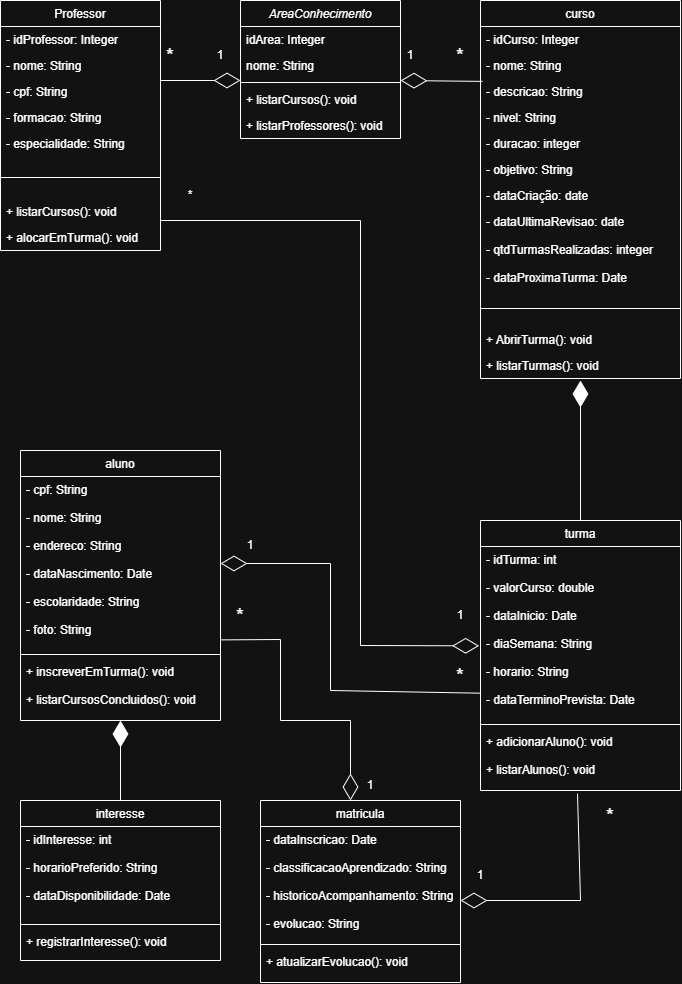

The diagram above was exported from draw.io. Its source (the exported page's mxGraphModel, read from the mxfile embedded in the PNG):
<mxGraphModel dx="1424" dy="957" grid="1" gridSize="10" guides="1" tooltips="1" connect="1" arrows="1" fold="1" page="1" pageScale="1" pageWidth="827" pageHeight="1169" math="0" shadow="0">
  <root>
    <mxCell id="WIyWlLk6GJQsqaUBKTNV-0" />
    <mxCell id="WIyWlLk6GJQsqaUBKTNV-1" parent="WIyWlLk6GJQsqaUBKTNV-0" />
    <mxCell id="zkfFHV4jXpPFQw0GAbJ--0" value="AreaConhecimento" style="swimlane;fontStyle=2;align=center;verticalAlign=top;childLayout=stackLayout;horizontal=1;startSize=26;horizontalStack=0;resizeParent=1;resizeLast=0;collapsible=1;marginBottom=0;rounded=0;shadow=0;strokeWidth=1;" parent="WIyWlLk6GJQsqaUBKTNV-1" vertex="1">
      <mxGeometry x="280" y="40" width="160" height="138" as="geometry">
        <mxRectangle x="230" y="140" width="160" height="26" as="alternateBounds" />
      </mxGeometry>
    </mxCell>
    <mxCell id="zkfFHV4jXpPFQw0GAbJ--1" value="idArea: Integer" style="text;align=left;verticalAlign=top;spacingLeft=4;spacingRight=4;overflow=hidden;rotatable=0;points=[[0,0.5],[1,0.5]];portConstraint=eastwest;" parent="zkfFHV4jXpPFQw0GAbJ--0" vertex="1">
      <mxGeometry y="26" width="160" height="26" as="geometry" />
    </mxCell>
    <mxCell id="zkfFHV4jXpPFQw0GAbJ--2" value="nome: String" style="text;align=left;verticalAlign=top;spacingLeft=4;spacingRight=4;overflow=hidden;rotatable=0;points=[[0,0.5],[1,0.5]];portConstraint=eastwest;rounded=0;shadow=0;html=0;" parent="zkfFHV4jXpPFQw0GAbJ--0" vertex="1">
      <mxGeometry y="52" width="160" height="26" as="geometry" />
    </mxCell>
    <mxCell id="zkfFHV4jXpPFQw0GAbJ--4" value="" style="line;html=1;strokeWidth=1;align=left;verticalAlign=middle;spacingTop=-1;spacingLeft=3;spacingRight=3;rotatable=0;labelPosition=right;points=[];portConstraint=eastwest;" parent="zkfFHV4jXpPFQw0GAbJ--0" vertex="1">
      <mxGeometry y="78" width="160" height="8" as="geometry" />
    </mxCell>
    <mxCell id="zkfFHV4jXpPFQw0GAbJ--5" value="+ listarCursos(): void" style="text;align=left;verticalAlign=top;spacingLeft=4;spacingRight=4;overflow=hidden;rotatable=0;points=[[0,0.5],[1,0.5]];portConstraint=eastwest;" parent="zkfFHV4jXpPFQw0GAbJ--0" vertex="1">
      <mxGeometry y="86" width="160" height="26" as="geometry" />
    </mxCell>
    <mxCell id="lxF7A9LuNQ4K5w33Xb3Q-1" value="+ listarProfessores(): void" style="text;align=left;verticalAlign=top;spacingLeft=4;spacingRight=4;overflow=hidden;rotatable=0;points=[[0,0.5],[1,0.5]];portConstraint=eastwest;" vertex="1" parent="zkfFHV4jXpPFQw0GAbJ--0">
      <mxGeometry y="112" width="160" height="26" as="geometry" />
    </mxCell>
    <mxCell id="zkfFHV4jXpPFQw0GAbJ--6" value="aluno" style="swimlane;fontStyle=0;align=center;verticalAlign=top;childLayout=stackLayout;horizontal=1;startSize=26;horizontalStack=0;resizeParent=1;resizeLast=0;collapsible=1;marginBottom=0;rounded=0;shadow=0;strokeWidth=1;" parent="WIyWlLk6GJQsqaUBKTNV-1" vertex="1">
      <mxGeometry x="60" y="490" width="200" height="270" as="geometry">
        <mxRectangle x="130" y="380" width="160" height="26" as="alternateBounds" />
      </mxGeometry>
    </mxCell>
    <mxCell id="zkfFHV4jXpPFQw0GAbJ--7" value="- cpf: String&#10;&#10;- nome: String&#10;&#10;- endereco: String&#10;&#10;- dataNascimento: Date&#10;&#10;- escolaridade: String&#10;&#10;- foto: String" style="text;align=left;verticalAlign=top;spacingLeft=4;spacingRight=4;overflow=hidden;rotatable=0;points=[[0,0.5],[1,0.5]];portConstraint=eastwest;" parent="zkfFHV4jXpPFQw0GAbJ--6" vertex="1">
      <mxGeometry y="26" width="200" height="174" as="geometry" />
    </mxCell>
    <mxCell id="zkfFHV4jXpPFQw0GAbJ--9" value="" style="line;html=1;strokeWidth=1;align=left;verticalAlign=middle;spacingTop=-1;spacingLeft=3;spacingRight=3;rotatable=0;labelPosition=right;points=[];portConstraint=eastwest;" parent="zkfFHV4jXpPFQw0GAbJ--6" vertex="1">
      <mxGeometry y="200" width="200" height="8" as="geometry" />
    </mxCell>
    <mxCell id="zkfFHV4jXpPFQw0GAbJ--10" value="+ inscreverEmTurma(): void&#10;&#10;+ listarCursosConcluidos(): void" style="text;align=left;verticalAlign=top;spacingLeft=4;spacingRight=4;overflow=hidden;rotatable=0;points=[[0,0.5],[1,0.5]];portConstraint=eastwest;fontStyle=0" parent="zkfFHV4jXpPFQw0GAbJ--6" vertex="1">
      <mxGeometry y="208" width="200" height="62" as="geometry" />
    </mxCell>
    <mxCell id="lxF7A9LuNQ4K5w33Xb3Q-41" value="" style="endArrow=diamondThin;endFill=1;endSize=24;html=1;rounded=0;exitX=0.5;exitY=0;exitDx=0;exitDy=0;" edge="1" parent="zkfFHV4jXpPFQw0GAbJ--6" source="lxF7A9LuNQ4K5w33Xb3Q-21">
      <mxGeometry width="160" relative="1" as="geometry">
        <mxPoint x="-60" y="270" as="sourcePoint" />
        <mxPoint x="100" y="270" as="targetPoint" />
      </mxGeometry>
    </mxCell>
    <mxCell id="zkfFHV4jXpPFQw0GAbJ--13" value="Professor" style="swimlane;fontStyle=0;align=center;verticalAlign=top;childLayout=stackLayout;horizontal=1;startSize=26;horizontalStack=0;resizeParent=1;resizeLast=0;collapsible=1;marginBottom=0;rounded=0;shadow=0;strokeWidth=1;" parent="WIyWlLk6GJQsqaUBKTNV-1" vertex="1">
      <mxGeometry x="40" y="40" width="160" height="250" as="geometry">
        <mxRectangle x="340" y="380" width="170" height="26" as="alternateBounds" />
      </mxGeometry>
    </mxCell>
    <mxCell id="zkfFHV4jXpPFQw0GAbJ--14" value="- idProfessor: Integer" style="text;align=left;verticalAlign=top;spacingLeft=4;spacingRight=4;overflow=hidden;rotatable=0;points=[[0,0.5],[1,0.5]];portConstraint=eastwest;" parent="zkfFHV4jXpPFQw0GAbJ--13" vertex="1">
      <mxGeometry y="26" width="160" height="26" as="geometry" />
    </mxCell>
    <mxCell id="lxF7A9LuNQ4K5w33Xb3Q-5" value="- nome: String" style="text;align=left;verticalAlign=top;spacingLeft=4;spacingRight=4;overflow=hidden;rotatable=0;points=[[0,0.5],[1,0.5]];portConstraint=eastwest;" vertex="1" parent="zkfFHV4jXpPFQw0GAbJ--13">
      <mxGeometry y="52" width="160" height="26" as="geometry" />
    </mxCell>
    <mxCell id="lxF7A9LuNQ4K5w33Xb3Q-6" value="- cpf: String" style="text;align=left;verticalAlign=top;spacingLeft=4;spacingRight=4;overflow=hidden;rotatable=0;points=[[0,0.5],[1,0.5]];portConstraint=eastwest;" vertex="1" parent="zkfFHV4jXpPFQw0GAbJ--13">
      <mxGeometry y="78" width="160" height="26" as="geometry" />
    </mxCell>
    <mxCell id="lxF7A9LuNQ4K5w33Xb3Q-7" value="- formacao: String" style="text;align=left;verticalAlign=top;spacingLeft=4;spacingRight=4;overflow=hidden;rotatable=0;points=[[0,0.5],[1,0.5]];portConstraint=eastwest;" vertex="1" parent="zkfFHV4jXpPFQw0GAbJ--13">
      <mxGeometry y="104" width="160" height="26" as="geometry" />
    </mxCell>
    <mxCell id="lxF7A9LuNQ4K5w33Xb3Q-8" value="- especialidade: String" style="text;align=left;verticalAlign=top;spacingLeft=4;spacingRight=4;overflow=hidden;rotatable=0;points=[[0,0.5],[1,0.5]];portConstraint=eastwest;" vertex="1" parent="zkfFHV4jXpPFQw0GAbJ--13">
      <mxGeometry y="130" width="160" height="26" as="geometry" />
    </mxCell>
    <mxCell id="zkfFHV4jXpPFQw0GAbJ--15" value="" style="line;html=1;strokeWidth=1;align=left;verticalAlign=middle;spacingTop=-1;spacingLeft=3;spacingRight=3;rotatable=0;labelPosition=right;points=[];portConstraint=eastwest;" parent="zkfFHV4jXpPFQw0GAbJ--13" vertex="1">
      <mxGeometry y="156" width="160" height="42" as="geometry" />
    </mxCell>
    <mxCell id="lxF7A9LuNQ4K5w33Xb3Q-10" value="+ listarCursos(): void" style="text;align=left;verticalAlign=top;spacingLeft=4;spacingRight=4;overflow=hidden;rotatable=0;points=[[0,0.5],[1,0.5]];portConstraint=eastwest;" vertex="1" parent="zkfFHV4jXpPFQw0GAbJ--13">
      <mxGeometry y="198" width="160" height="26" as="geometry" />
    </mxCell>
    <mxCell id="lxF7A9LuNQ4K5w33Xb3Q-11" value="+ alocarEmTurma(): void" style="text;align=left;verticalAlign=top;spacingLeft=4;spacingRight=4;overflow=hidden;rotatable=0;points=[[0,0.5],[1,0.5]];portConstraint=eastwest;" vertex="1" parent="zkfFHV4jXpPFQw0GAbJ--13">
      <mxGeometry y="224" width="160" height="26" as="geometry" />
    </mxCell>
    <mxCell id="zkfFHV4jXpPFQw0GAbJ--17" value="curso" style="swimlane;fontStyle=0;align=center;verticalAlign=top;childLayout=stackLayout;horizontal=1;startSize=26;horizontalStack=0;resizeParent=1;resizeLast=0;collapsible=1;marginBottom=0;rounded=0;shadow=0;strokeWidth=1;" parent="WIyWlLk6GJQsqaUBKTNV-1" vertex="1">
      <mxGeometry x="520" y="40" width="200" height="378" as="geometry">
        <mxRectangle x="550" y="140" width="160" height="26" as="alternateBounds" />
      </mxGeometry>
    </mxCell>
    <mxCell id="zkfFHV4jXpPFQw0GAbJ--18" value="- idCurso: Integer" style="text;align=left;verticalAlign=top;spacingLeft=4;spacingRight=4;overflow=hidden;rotatable=0;points=[[0,0.5],[1,0.5]];portConstraint=eastwest;" parent="zkfFHV4jXpPFQw0GAbJ--17" vertex="1">
      <mxGeometry y="26" width="200" height="26" as="geometry" />
    </mxCell>
    <mxCell id="zkfFHV4jXpPFQw0GAbJ--19" value="- nome: String" style="text;align=left;verticalAlign=top;spacingLeft=4;spacingRight=4;overflow=hidden;rotatable=0;points=[[0,0.5],[1,0.5]];portConstraint=eastwest;rounded=0;shadow=0;html=0;" parent="zkfFHV4jXpPFQw0GAbJ--17" vertex="1">
      <mxGeometry y="52" width="200" height="26" as="geometry" />
    </mxCell>
    <mxCell id="zkfFHV4jXpPFQw0GAbJ--20" value="- descricao: String" style="text;align=left;verticalAlign=top;spacingLeft=4;spacingRight=4;overflow=hidden;rotatable=0;points=[[0,0.5],[1,0.5]];portConstraint=eastwest;rounded=0;shadow=0;html=0;" parent="zkfFHV4jXpPFQw0GAbJ--17" vertex="1">
      <mxGeometry y="78" width="200" height="26" as="geometry" />
    </mxCell>
    <mxCell id="zkfFHV4jXpPFQw0GAbJ--21" value="- nivel: String" style="text;align=left;verticalAlign=top;spacingLeft=4;spacingRight=4;overflow=hidden;rotatable=0;points=[[0,0.5],[1,0.5]];portConstraint=eastwest;rounded=0;shadow=0;html=0;" parent="zkfFHV4jXpPFQw0GAbJ--17" vertex="1">
      <mxGeometry y="104" width="200" height="26" as="geometry" />
    </mxCell>
    <mxCell id="zkfFHV4jXpPFQw0GAbJ--22" value="- duracao: integer" style="text;align=left;verticalAlign=top;spacingLeft=4;spacingRight=4;overflow=hidden;rotatable=0;points=[[0,0.5],[1,0.5]];portConstraint=eastwest;rounded=0;shadow=0;html=0;" parent="zkfFHV4jXpPFQw0GAbJ--17" vertex="1">
      <mxGeometry y="130" width="200" height="26" as="geometry" />
    </mxCell>
    <mxCell id="lxF7A9LuNQ4K5w33Xb3Q-2" value="- objetivo: String" style="text;align=left;verticalAlign=top;spacingLeft=4;spacingRight=4;overflow=hidden;rotatable=0;points=[[0,0.5],[1,0.5]];portConstraint=eastwest;rounded=0;shadow=0;html=0;" vertex="1" parent="zkfFHV4jXpPFQw0GAbJ--17">
      <mxGeometry y="156" width="200" height="26" as="geometry" />
    </mxCell>
    <mxCell id="lxF7A9LuNQ4K5w33Xb3Q-3" value="- dataCriação: date" style="text;align=left;verticalAlign=top;spacingLeft=4;spacingRight=4;overflow=hidden;rotatable=0;points=[[0,0.5],[1,0.5]];portConstraint=eastwest;rounded=0;shadow=0;html=0;" vertex="1" parent="zkfFHV4jXpPFQw0GAbJ--17">
      <mxGeometry y="182" width="200" height="26" as="geometry" />
    </mxCell>
    <mxCell id="lxF7A9LuNQ4K5w33Xb3Q-4" value="- dataUltimaRevisao: date&#10;&#10;- qtdTurmasRealizadas: integer&#10;&#10;- dataProximaTurma: Date" style="text;align=left;verticalAlign=top;spacingLeft=4;spacingRight=4;overflow=hidden;rotatable=0;points=[[0,0.5],[1,0.5]];portConstraint=eastwest;rounded=0;shadow=0;html=0;" vertex="1" parent="zkfFHV4jXpPFQw0GAbJ--17">
      <mxGeometry y="208" width="200" height="82" as="geometry" />
    </mxCell>
    <mxCell id="zkfFHV4jXpPFQw0GAbJ--23" value="" style="line;html=1;strokeWidth=1;align=left;verticalAlign=middle;spacingTop=-1;spacingLeft=3;spacingRight=3;rotatable=0;labelPosition=right;points=[];portConstraint=eastwest;" parent="zkfFHV4jXpPFQw0GAbJ--17" vertex="1">
      <mxGeometry y="290" width="200" height="36" as="geometry" />
    </mxCell>
    <mxCell id="zkfFHV4jXpPFQw0GAbJ--24" value="+ AbrirTurma(): void" style="text;align=left;verticalAlign=top;spacingLeft=4;spacingRight=4;overflow=hidden;rotatable=0;points=[[0,0.5],[1,0.5]];portConstraint=eastwest;" parent="zkfFHV4jXpPFQw0GAbJ--17" vertex="1">
      <mxGeometry y="326" width="200" height="26" as="geometry" />
    </mxCell>
    <mxCell id="zkfFHV4jXpPFQw0GAbJ--25" value="+ listarTurmas(): void" style="text;align=left;verticalAlign=top;spacingLeft=4;spacingRight=4;overflow=hidden;rotatable=0;points=[[0,0.5],[1,0.5]];portConstraint=eastwest;" parent="zkfFHV4jXpPFQw0GAbJ--17" vertex="1">
      <mxGeometry y="352" width="200" height="26" as="geometry" />
    </mxCell>
    <mxCell id="lxF7A9LuNQ4K5w33Xb3Q-12" value="turma" style="swimlane;fontStyle=0;align=center;verticalAlign=top;childLayout=stackLayout;horizontal=1;startSize=26;horizontalStack=0;resizeParent=1;resizeLast=0;collapsible=1;marginBottom=0;rounded=0;shadow=0;strokeWidth=1;" vertex="1" parent="WIyWlLk6GJQsqaUBKTNV-1">
      <mxGeometry x="520" y="560" width="200" height="270" as="geometry">
        <mxRectangle x="130" y="380" width="160" height="26" as="alternateBounds" />
      </mxGeometry>
    </mxCell>
    <mxCell id="lxF7A9LuNQ4K5w33Xb3Q-13" value="- idTurma: int&#10;&#10;- valorCurso: double&#10;&#10;- dataInicio: Date&#10;&#10;- diaSemana: String&#10;&#10;- horario: String&#10;&#10;- dataTerminoPrevista: Date" style="text;align=left;verticalAlign=top;spacingLeft=4;spacingRight=4;overflow=hidden;rotatable=0;points=[[0,0.5],[1,0.5]];portConstraint=eastwest;" vertex="1" parent="lxF7A9LuNQ4K5w33Xb3Q-12">
      <mxGeometry y="26" width="200" height="174" as="geometry" />
    </mxCell>
    <mxCell id="lxF7A9LuNQ4K5w33Xb3Q-14" value="" style="line;html=1;strokeWidth=1;align=left;verticalAlign=middle;spacingTop=-1;spacingLeft=3;spacingRight=3;rotatable=0;labelPosition=right;points=[];portConstraint=eastwest;" vertex="1" parent="lxF7A9LuNQ4K5w33Xb3Q-12">
      <mxGeometry y="200" width="200" height="8" as="geometry" />
    </mxCell>
    <mxCell id="lxF7A9LuNQ4K5w33Xb3Q-15" value="+ adicionarAluno(): void&#10;&#10;+ listarAlunos(): void" style="text;align=left;verticalAlign=top;spacingLeft=4;spacingRight=4;overflow=hidden;rotatable=0;points=[[0,0.5],[1,0.5]];portConstraint=eastwest;fontStyle=0" vertex="1" parent="lxF7A9LuNQ4K5w33Xb3Q-12">
      <mxGeometry y="208" width="200" height="62" as="geometry" />
    </mxCell>
    <mxCell id="lxF7A9LuNQ4K5w33Xb3Q-17" value="matricula" style="swimlane;fontStyle=0;align=center;verticalAlign=top;childLayout=stackLayout;horizontal=1;startSize=26;horizontalStack=0;resizeParent=1;resizeLast=0;collapsible=1;marginBottom=0;rounded=0;shadow=0;strokeWidth=1;" vertex="1" parent="WIyWlLk6GJQsqaUBKTNV-1">
      <mxGeometry x="300" y="840" width="200" height="182" as="geometry">
        <mxRectangle x="130" y="380" width="160" height="26" as="alternateBounds" />
      </mxGeometry>
    </mxCell>
    <mxCell id="lxF7A9LuNQ4K5w33Xb3Q-42" value="" style="endArrow=diamondThin;endFill=0;endSize=24;html=1;rounded=0;exitX=0.999;exitY=0.939;exitDx=0;exitDy=0;exitPerimeter=0;" edge="1" parent="lxF7A9LuNQ4K5w33Xb3Q-17" source="zkfFHV4jXpPFQw0GAbJ--7">
      <mxGeometry width="160" relative="1" as="geometry">
        <mxPoint x="-70" as="sourcePoint" />
        <mxPoint x="90" as="targetPoint" />
        <Array as="points">
          <mxPoint x="20" y="-161" />
          <mxPoint x="20" y="-80" />
          <mxPoint x="90" y="-80" />
        </Array>
      </mxGeometry>
    </mxCell>
    <mxCell id="lxF7A9LuNQ4K5w33Xb3Q-18" value="- dataInscricao: Date&#10;&#10;- classificacaoAprendizado: String&#10;&#10;- historicoAcompanhamento: String&#10;&#10;- evolucao: String" style="text;align=left;verticalAlign=top;spacingLeft=4;spacingRight=4;overflow=hidden;rotatable=0;points=[[0,0.5],[1,0.5]];portConstraint=eastwest;" vertex="1" parent="lxF7A9LuNQ4K5w33Xb3Q-17">
      <mxGeometry y="26" width="200" height="114" as="geometry" />
    </mxCell>
    <mxCell id="lxF7A9LuNQ4K5w33Xb3Q-43" value="" style="endArrow=diamondThin;endFill=0;endSize=24;html=1;rounded=0;exitX=0.485;exitY=1.052;exitDx=0;exitDy=0;exitPerimeter=0;" edge="1" parent="lxF7A9LuNQ4K5w33Xb3Q-17" source="lxF7A9LuNQ4K5w33Xb3Q-15">
      <mxGeometry width="160" relative="1" as="geometry">
        <mxPoint x="40" y="100" as="sourcePoint" />
        <mxPoint x="200" y="100" as="targetPoint" />
        <Array as="points">
          <mxPoint x="320" y="100" />
        </Array>
      </mxGeometry>
    </mxCell>
    <mxCell id="lxF7A9LuNQ4K5w33Xb3Q-19" value="" style="line;html=1;strokeWidth=1;align=left;verticalAlign=middle;spacingTop=-1;spacingLeft=3;spacingRight=3;rotatable=0;labelPosition=right;points=[];portConstraint=eastwest;" vertex="1" parent="lxF7A9LuNQ4K5w33Xb3Q-17">
      <mxGeometry y="140" width="200" height="8" as="geometry" />
    </mxCell>
    <mxCell id="lxF7A9LuNQ4K5w33Xb3Q-20" value="+ atualizarEvolucao(): void" style="text;align=left;verticalAlign=top;spacingLeft=4;spacingRight=4;overflow=hidden;rotatable=0;points=[[0,0.5],[1,0.5]];portConstraint=eastwest;fontStyle=0" vertex="1" parent="lxF7A9LuNQ4K5w33Xb3Q-17">
      <mxGeometry y="148" width="200" height="32" as="geometry" />
    </mxCell>
    <mxCell id="lxF7A9LuNQ4K5w33Xb3Q-21" value="interesse" style="swimlane;fontStyle=0;align=center;verticalAlign=top;childLayout=stackLayout;horizontal=1;startSize=26;horizontalStack=0;resizeParent=1;resizeLast=0;collapsible=1;marginBottom=0;rounded=0;shadow=0;strokeWidth=1;" vertex="1" parent="WIyWlLk6GJQsqaUBKTNV-1">
      <mxGeometry x="60" y="840" width="200" height="160" as="geometry">
        <mxRectangle x="130" y="380" width="160" height="26" as="alternateBounds" />
      </mxGeometry>
    </mxCell>
    <mxCell id="lxF7A9LuNQ4K5w33Xb3Q-22" value="- idInteresse: int&#10;&#10;- horarioPreferido: String&#10;&#10;- dataDisponibilidade: Date" style="text;align=left;verticalAlign=top;spacingLeft=4;spacingRight=4;overflow=hidden;rotatable=0;points=[[0,0.5],[1,0.5]];portConstraint=eastwest;" vertex="1" parent="lxF7A9LuNQ4K5w33Xb3Q-21">
      <mxGeometry y="26" width="200" height="94" as="geometry" />
    </mxCell>
    <mxCell id="lxF7A9LuNQ4K5w33Xb3Q-23" value="" style="line;html=1;strokeWidth=1;align=left;verticalAlign=middle;spacingTop=-1;spacingLeft=3;spacingRight=3;rotatable=0;labelPosition=right;points=[];portConstraint=eastwest;" vertex="1" parent="lxF7A9LuNQ4K5w33Xb3Q-21">
      <mxGeometry y="120" width="200" height="8" as="geometry" />
    </mxCell>
    <mxCell id="lxF7A9LuNQ4K5w33Xb3Q-24" value="+ registrarInteresse(): void" style="text;align=left;verticalAlign=top;spacingLeft=4;spacingRight=4;overflow=hidden;rotatable=0;points=[[0,0.5],[1,0.5]];portConstraint=eastwest;fontStyle=0" vertex="1" parent="lxF7A9LuNQ4K5w33Xb3Q-21">
      <mxGeometry y="128" width="200" height="32" as="geometry" />
    </mxCell>
    <mxCell id="lxF7A9LuNQ4K5w33Xb3Q-25" value="" style="endArrow=diamondThin;endFill=0;endSize=24;html=1;rounded=0;exitX=0.01;exitY=0.111;exitDx=0;exitDy=0;exitPerimeter=0;entryX=1;entryY=0.25;entryDx=0;entryDy=0;entryPerimeter=0;" edge="1" parent="WIyWlLk6GJQsqaUBKTNV-1" source="zkfFHV4jXpPFQw0GAbJ--20" target="zkfFHV4jXpPFQw0GAbJ--4">
      <mxGeometry width="160" relative="1" as="geometry">
        <mxPoint x="540" y="180" as="sourcePoint" />
        <mxPoint x="490" y="140" as="targetPoint" />
      </mxGeometry>
    </mxCell>
    <mxCell id="lxF7A9LuNQ4K5w33Xb3Q-26" value="" style="endArrow=diamondThin;endFill=0;endSize=24;html=1;rounded=0;" edge="1" parent="WIyWlLk6GJQsqaUBKTNV-1">
      <mxGeometry width="160" relative="1" as="geometry">
        <mxPoint x="200" y="120" as="sourcePoint" />
        <mxPoint x="280" y="120" as="targetPoint" />
      </mxGeometry>
    </mxCell>
    <mxCell id="lxF7A9LuNQ4K5w33Xb3Q-28" value="" style="endArrow=diamondThin;endFill=1;endSize=24;html=1;rounded=0;exitX=0.5;exitY=0;exitDx=0;exitDy=0;" edge="1" parent="WIyWlLk6GJQsqaUBKTNV-1" source="lxF7A9LuNQ4K5w33Xb3Q-12">
      <mxGeometry width="160" relative="1" as="geometry">
        <mxPoint x="460" y="420" as="sourcePoint" />
        <mxPoint x="620" y="420" as="targetPoint" />
      </mxGeometry>
    </mxCell>
    <mxCell id="lxF7A9LuNQ4K5w33Xb3Q-29" value="1" style="text;html=1;whiteSpace=wrap;strokeColor=none;fillColor=none;align=center;verticalAlign=middle;rounded=0;" vertex="1" parent="WIyWlLk6GJQsqaUBKTNV-1">
      <mxGeometry x="230" y="80" width="60" height="30" as="geometry" />
    </mxCell>
    <mxCell id="lxF7A9LuNQ4K5w33Xb3Q-30" value="&lt;font style=&quot;font-size: 20px;&quot;&gt;*&lt;/font&gt;" style="text;html=1;whiteSpace=wrap;strokeColor=none;fillColor=none;align=center;verticalAlign=middle;rounded=0;" vertex="1" parent="WIyWlLk6GJQsqaUBKTNV-1">
      <mxGeometry x="180" y="80" width="60" height="30" as="geometry" />
    </mxCell>
    <mxCell id="lxF7A9LuNQ4K5w33Xb3Q-31" value="1" style="text;html=1;whiteSpace=wrap;strokeColor=none;fillColor=none;align=center;verticalAlign=middle;rounded=0;" vertex="1" parent="WIyWlLk6GJQsqaUBKTNV-1">
      <mxGeometry x="420" y="80" width="60" height="30" as="geometry" />
    </mxCell>
    <mxCell id="lxF7A9LuNQ4K5w33Xb3Q-32" value="&lt;font style=&quot;font-size: 20px;&quot;&gt;*&lt;/font&gt;" style="text;html=1;whiteSpace=wrap;strokeColor=none;fillColor=none;align=center;verticalAlign=middle;rounded=0;" vertex="1" parent="WIyWlLk6GJQsqaUBKTNV-1">
      <mxGeometry x="470" y="80" width="60" height="30" as="geometry" />
    </mxCell>
    <mxCell id="lxF7A9LuNQ4K5w33Xb3Q-35" value="" style="endArrow=diamondThin;endFill=0;endSize=24;html=1;rounded=0;entryX=-0.007;entryY=0.571;entryDx=0;entryDy=0;entryPerimeter=0;exitX=1;exitY=0.846;exitDx=0;exitDy=0;exitPerimeter=0;" edge="1" parent="WIyWlLk6GJQsqaUBKTNV-1" source="lxF7A9LuNQ4K5w33Xb3Q-10" target="lxF7A9LuNQ4K5w33Xb3Q-13">
      <mxGeometry width="160" relative="1" as="geometry">
        <mxPoint x="120" y="290" as="sourcePoint" />
        <mxPoint x="280" y="290" as="targetPoint" />
        <Array as="points">
          <mxPoint x="400" y="260" />
          <mxPoint x="400" y="685" />
        </Array>
      </mxGeometry>
    </mxCell>
    <mxCell id="lxF7A9LuNQ4K5w33Xb3Q-36" value="" style="endArrow=diamondThin;endFill=0;endSize=24;html=1;rounded=0;exitX=-0.004;exitY=0.843;exitDx=0;exitDy=0;exitPerimeter=0;entryX=1;entryY=0.5;entryDx=0;entryDy=0;" edge="1" parent="WIyWlLk6GJQsqaUBKTNV-1" source="lxF7A9LuNQ4K5w33Xb3Q-13" target="zkfFHV4jXpPFQw0GAbJ--7">
      <mxGeometry width="160" relative="1" as="geometry">
        <mxPoint x="260" y="730" as="sourcePoint" />
        <mxPoint x="290" y="630" as="targetPoint" />
        <Array as="points">
          <mxPoint x="370" y="730" />
          <mxPoint x="370" y="603" />
        </Array>
      </mxGeometry>
    </mxCell>
    <mxCell id="lxF7A9LuNQ4K5w33Xb3Q-37" value="1" style="text;html=1;whiteSpace=wrap;strokeColor=none;fillColor=none;align=center;verticalAlign=middle;rounded=0;" vertex="1" parent="WIyWlLk6GJQsqaUBKTNV-1">
      <mxGeometry x="260" y="570" width="60" height="30" as="geometry" />
    </mxCell>
    <mxCell id="lxF7A9LuNQ4K5w33Xb3Q-38" value="&lt;font style=&quot;font-size: 20px;&quot;&gt;*&lt;/font&gt;" style="text;html=1;whiteSpace=wrap;strokeColor=none;fillColor=none;align=center;verticalAlign=middle;rounded=0;" vertex="1" parent="WIyWlLk6GJQsqaUBKTNV-1">
      <mxGeometry x="470" y="700" width="60" height="30" as="geometry" />
    </mxCell>
    <mxCell id="lxF7A9LuNQ4K5w33Xb3Q-44" value="1" style="text;html=1;whiteSpace=wrap;strokeColor=none;fillColor=none;align=center;verticalAlign=middle;rounded=0;" vertex="1" parent="WIyWlLk6GJQsqaUBKTNV-1">
      <mxGeometry x="380" y="810" width="60" height="30" as="geometry" />
    </mxCell>
    <mxCell id="lxF7A9LuNQ4K5w33Xb3Q-45" value="&lt;font style=&quot;font-size: 20px;&quot;&gt;*&lt;/font&gt;" style="text;html=1;whiteSpace=wrap;strokeColor=none;fillColor=none;align=center;verticalAlign=middle;rounded=0;" vertex="1" parent="WIyWlLk6GJQsqaUBKTNV-1">
      <mxGeometry x="250" y="640" width="60" height="30" as="geometry" />
    </mxCell>
    <mxCell id="lxF7A9LuNQ4K5w33Xb3Q-47" value="1" style="text;html=1;whiteSpace=wrap;strokeColor=none;fillColor=none;align=center;verticalAlign=middle;rounded=0;" vertex="1" parent="WIyWlLk6GJQsqaUBKTNV-1">
      <mxGeometry x="490" y="900" width="60" height="30" as="geometry" />
    </mxCell>
    <mxCell id="lxF7A9LuNQ4K5w33Xb3Q-48" value="&lt;font style=&quot;font-size: 20px;&quot;&gt;*&lt;/font&gt;" style="text;html=1;whiteSpace=wrap;strokeColor=none;fillColor=none;align=center;verticalAlign=middle;rounded=0;" vertex="1" parent="WIyWlLk6GJQsqaUBKTNV-1">
      <mxGeometry x="620" y="840" width="60" height="30" as="geometry" />
    </mxCell>
    <mxCell id="lxF7A9LuNQ4K5w33Xb3Q-49" value="1" style="text;html=1;whiteSpace=wrap;strokeColor=none;fillColor=none;align=center;verticalAlign=middle;rounded=0;" vertex="1" parent="WIyWlLk6GJQsqaUBKTNV-1">
      <mxGeometry x="470" y="640" width="60" height="30" as="geometry" />
    </mxCell>
    <mxCell id="lxF7A9LuNQ4K5w33Xb3Q-50" value="*" style="text;html=1;whiteSpace=wrap;strokeColor=none;fillColor=none;align=center;verticalAlign=middle;rounded=0;" vertex="1" parent="WIyWlLk6GJQsqaUBKTNV-1">
      <mxGeometry x="200" y="220" width="60" height="30" as="geometry" />
    </mxCell>
  </root>
</mxGraphModel>